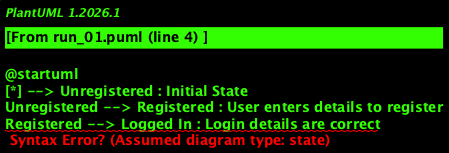

The diagram above was rendered by PlantUML. Its source (embedded in the PNG):
@startuml
[*] --> Unregistered : Initial State
Unregistered --> Registered : User enters details to register
Registered --> Logged In : Login details are correct
Logged In --> Done : User is done with their actions
Logged In --> Registered : User needs to re-register after initial uploads or certificate requests (optional)
Logged In --> Logged In : Incorrect login details
[*] --> Done : Final State

@enduml